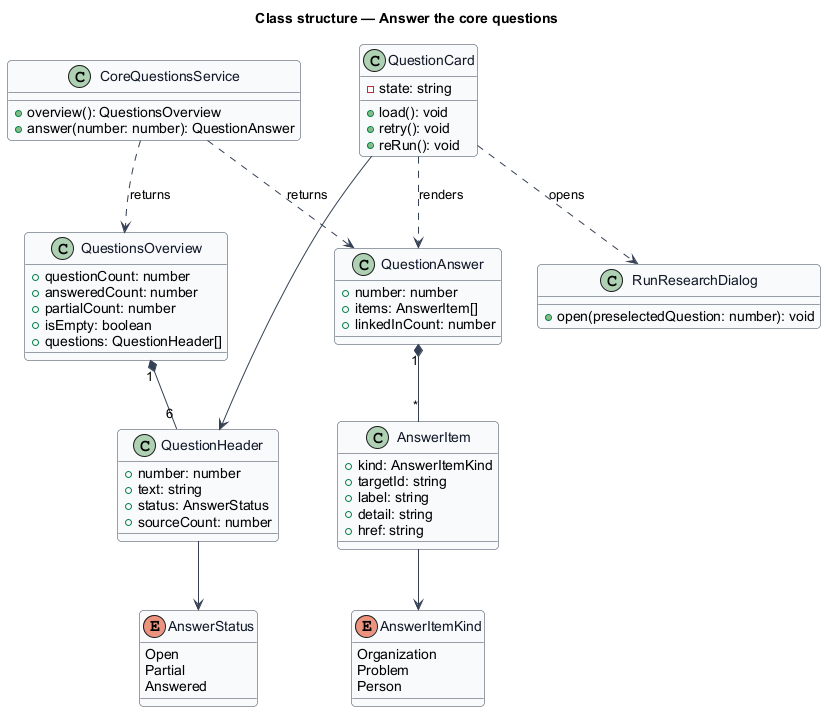

The diagram above was rendered by PlantUML. Its source (embedded in the PNG):
@startuml
skinparam backgroundColor #FFFFFF
skinparam shadowing false
skinparam roundcorner 8
skinparam defaultFontName Arial
skinparam ArrowColor #344054
skinparam class {
  BorderColor #344054
  FontColor #101828
  BackgroundColor #F9FAFB
}
title Class structure — Answer the core questions

enum AnswerStatus {
  Open
  Partial
  Answered
}
enum AnswerItemKind {
  Organization
  Problem
  Person
}
class QuestionsOverview {
  +questionCount: number
  +answeredCount: number
  +partialCount: number
  +isEmpty: boolean
  +questions: QuestionHeader[]
}
class QuestionHeader {
  +number: number
  +text: string
  +status: AnswerStatus
  +sourceCount: number
}
class QuestionAnswer {
  +number: number
  +items: AnswerItem[]
  +linkedInCount: number
}
class AnswerItem {
  +kind: AnswerItemKind
  +targetId: string
  +label: string
  +detail: string
  +href: string
}
class QuestionCard {
  -state: string
  +load(): void
  +retry(): void
  +reRun(): void
}
class CoreQuestionsService {
  +overview(): QuestionsOverview
  +answer(number: number): QuestionAnswer
}
class RunResearchDialog {
  +open(preselectedQuestion: number): void
}

QuestionsOverview "1" *-- "6" QuestionHeader
QuestionHeader --> AnswerStatus
QuestionAnswer "1" *-- "*" AnswerItem
AnswerItem --> AnswerItemKind
QuestionCard --> QuestionHeader
QuestionCard ..> QuestionAnswer : renders
QuestionCard ..> RunResearchDialog : opens
CoreQuestionsService ..> QuestionsOverview : returns
CoreQuestionsService ..> QuestionAnswer : returns
@enduml